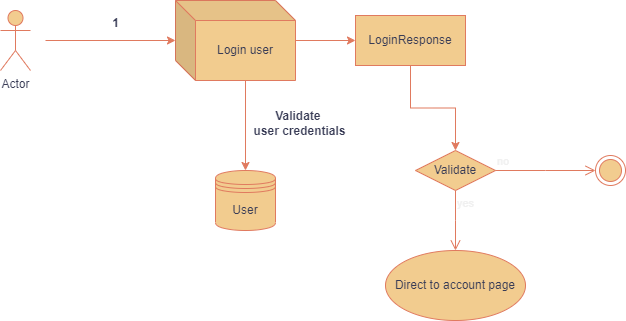

The diagram above was exported from draw.io. Its source (the exported page's mxGraphModel, read from the mxfile embedded in the PNG):
<mxGraphModel dx="780" dy="496" grid="1" gridSize="10" guides="1" tooltips="1" connect="1" arrows="1" fold="1" page="1" pageScale="1" pageWidth="827" pageHeight="1169" math="0" shadow="0">
  <root>
    <mxCell id="WIyWlLk6GJQsqaUBKTNV-0" />
    <mxCell id="WIyWlLk6GJQsqaUBKTNV-1" parent="WIyWlLk6GJQsqaUBKTNV-0" />
    <mxCell id="hak3TevOIR2K7441Awrj-30" value="User" style="shape=datastore;whiteSpace=wrap;html=1;labelBackgroundColor=none;fillColor=#F2CC8F;strokeColor=#E07A5F;fontColor=#393C56;" parent="WIyWlLk6GJQsqaUBKTNV-1" vertex="1">
      <mxGeometry x="370" y="310" width="60" height="60" as="geometry" />
    </mxCell>
    <mxCell id="hak3TevOIR2K7441Awrj-33" value="Actor" style="shape=umlActor;verticalLabelPosition=bottom;verticalAlign=top;html=1;outlineConnect=0;labelBackgroundColor=none;fillColor=#F2CC8F;strokeColor=#E07A5F;fontColor=#393C56;" parent="WIyWlLk6GJQsqaUBKTNV-1" vertex="1">
      <mxGeometry x="155" y="150" width="30" height="60" as="geometry" />
    </mxCell>
    <mxCell id="hak3TevOIR2K7441Awrj-49" style="edgeStyle=orthogonalEdgeStyle;rounded=0;orthogonalLoop=1;jettySize=auto;html=1;exitX=0;exitY=0;exitDx=70;exitDy=80;exitPerimeter=0;entryX=0.5;entryY=0;entryDx=0;entryDy=0;labelBackgroundColor=none;strokeColor=#E07A5F;fontColor=default;" parent="WIyWlLk6GJQsqaUBKTNV-1" source="hak3TevOIR2K7441Awrj-34" target="hak3TevOIR2K7441Awrj-30" edge="1">
      <mxGeometry relative="1" as="geometry" />
    </mxCell>
    <mxCell id="hak3TevOIR2K7441Awrj-50" style="edgeStyle=orthogonalEdgeStyle;rounded=0;orthogonalLoop=1;jettySize=auto;html=1;labelBackgroundColor=none;strokeColor=#E07A5F;fontColor=default;" parent="WIyWlLk6GJQsqaUBKTNV-1" source="hak3TevOIR2K7441Awrj-34" target="hak3TevOIR2K7441Awrj-51" edge="1">
      <mxGeometry relative="1" as="geometry">
        <mxPoint x="490" y="180" as="targetPoint" />
      </mxGeometry>
    </mxCell>
    <mxCell id="hak3TevOIR2K7441Awrj-34" value="Login user" style="shape=cube;whiteSpace=wrap;html=1;boundedLbl=1;backgroundOutline=1;darkOpacity=0.05;darkOpacity2=0.1;labelBackgroundColor=none;fillColor=#F2CC8F;strokeColor=#E07A5F;fontColor=#393C56;" parent="WIyWlLk6GJQsqaUBKTNV-1" vertex="1">
      <mxGeometry x="330" y="140" width="120" height="80" as="geometry" />
    </mxCell>
    <mxCell id="hak3TevOIR2K7441Awrj-35" value="" style="endArrow=classic;html=1;rounded=0;entryX=0;entryY=0.5;entryDx=0;entryDy=0;entryPerimeter=0;labelBackgroundColor=none;strokeColor=#E07A5F;fontColor=default;" parent="WIyWlLk6GJQsqaUBKTNV-1" target="hak3TevOIR2K7441Awrj-34" edge="1">
      <mxGeometry width="50" height="50" relative="1" as="geometry">
        <mxPoint x="200" y="180" as="sourcePoint" />
        <mxPoint x="340" y="300" as="targetPoint" />
      </mxGeometry>
    </mxCell>
    <mxCell id="hak3TevOIR2K7441Awrj-41" value="1" style="text;align=center;fontStyle=1;verticalAlign=middle;spacingLeft=3;spacingRight=3;strokeColor=none;rotatable=0;points=[[0,0.5],[1,0.5]];portConstraint=eastwest;html=1;labelBackgroundColor=none;fontColor=#393C56;" parent="WIyWlLk6GJQsqaUBKTNV-1" vertex="1">
      <mxGeometry x="230" y="150" width="80" height="26" as="geometry" />
    </mxCell>
    <mxCell id="hak3TevOIR2K7441Awrj-45" value="Validate&amp;nbsp;&lt;div&gt;user credentials&lt;/div&gt;" style="text;align=center;fontStyle=1;verticalAlign=middle;spacingLeft=3;spacingRight=3;strokeColor=none;rotatable=0;points=[[0,0.5],[1,0.5]];portConstraint=eastwest;html=1;labelBackgroundColor=none;fontColor=#393C56;" parent="WIyWlLk6GJQsqaUBKTNV-1" vertex="1">
      <mxGeometry x="414" y="250" width="80" height="26" as="geometry" />
    </mxCell>
    <mxCell id="hak3TevOIR2K7441Awrj-46" value="Validate" style="rhombus;whiteSpace=wrap;html=1;fontColor=#393C56;fillColor=#F2CC8F;strokeColor=#E07A5F;labelBackgroundColor=none;" parent="WIyWlLk6GJQsqaUBKTNV-1" vertex="1">
      <mxGeometry x="570" y="290" width="80" height="40" as="geometry" />
    </mxCell>
    <mxCell id="hak3TevOIR2K7441Awrj-47" value="no" style="edgeStyle=orthogonalEdgeStyle;html=1;align=left;verticalAlign=bottom;endArrow=open;endSize=8;strokeColor=#E07A5F;rounded=0;labelBackgroundColor=none;fontColor=default;" parent="WIyWlLk6GJQsqaUBKTNV-1" source="hak3TevOIR2K7441Awrj-46" edge="1">
      <mxGeometry x="-1" relative="1" as="geometry">
        <mxPoint x="750" y="310" as="targetPoint" />
      </mxGeometry>
    </mxCell>
    <mxCell id="hak3TevOIR2K7441Awrj-48" value="yes" style="edgeStyle=orthogonalEdgeStyle;html=1;align=left;verticalAlign=top;endArrow=open;endSize=8;strokeColor=#E07A5F;rounded=0;labelBackgroundColor=none;fontColor=default;" parent="WIyWlLk6GJQsqaUBKTNV-1" source="hak3TevOIR2K7441Awrj-46" edge="1">
      <mxGeometry x="-1" relative="1" as="geometry">
        <mxPoint x="610" y="390" as="targetPoint" />
      </mxGeometry>
    </mxCell>
    <mxCell id="hak3TevOIR2K7441Awrj-52" style="edgeStyle=orthogonalEdgeStyle;rounded=0;orthogonalLoop=1;jettySize=auto;html=1;entryX=0.5;entryY=0;entryDx=0;entryDy=0;labelBackgroundColor=none;strokeColor=#E07A5F;fontColor=default;" parent="WIyWlLk6GJQsqaUBKTNV-1" source="hak3TevOIR2K7441Awrj-51" target="hak3TevOIR2K7441Awrj-46" edge="1">
      <mxGeometry relative="1" as="geometry" />
    </mxCell>
    <mxCell id="hak3TevOIR2K7441Awrj-51" value="LoginResponse" style="html=1;whiteSpace=wrap;labelBackgroundColor=none;fillColor=#F2CC8F;strokeColor=#E07A5F;fontColor=#393C56;" parent="WIyWlLk6GJQsqaUBKTNV-1" vertex="1">
      <mxGeometry x="510" y="155" width="110" height="50" as="geometry" />
    </mxCell>
    <mxCell id="hak3TevOIR2K7441Awrj-53" value="" style="ellipse;html=1;shape=endState;fillColor=#F2CC8F;strokeColor=#E07A5F;labelBackgroundColor=none;fontColor=#393C56;" parent="WIyWlLk6GJQsqaUBKTNV-1" vertex="1">
      <mxGeometry x="750" y="295" width="30" height="30" as="geometry" />
    </mxCell>
    <mxCell id="hak3TevOIR2K7441Awrj-54" value="Direct to account page" style="ellipse;whiteSpace=wrap;html=1;labelBackgroundColor=none;fillColor=#F2CC8F;strokeColor=#E07A5F;fontColor=#393C56;" parent="WIyWlLk6GJQsqaUBKTNV-1" vertex="1">
      <mxGeometry x="540" y="390" width="140" height="70" as="geometry" />
    </mxCell>
  </root>
</mxGraphModel>